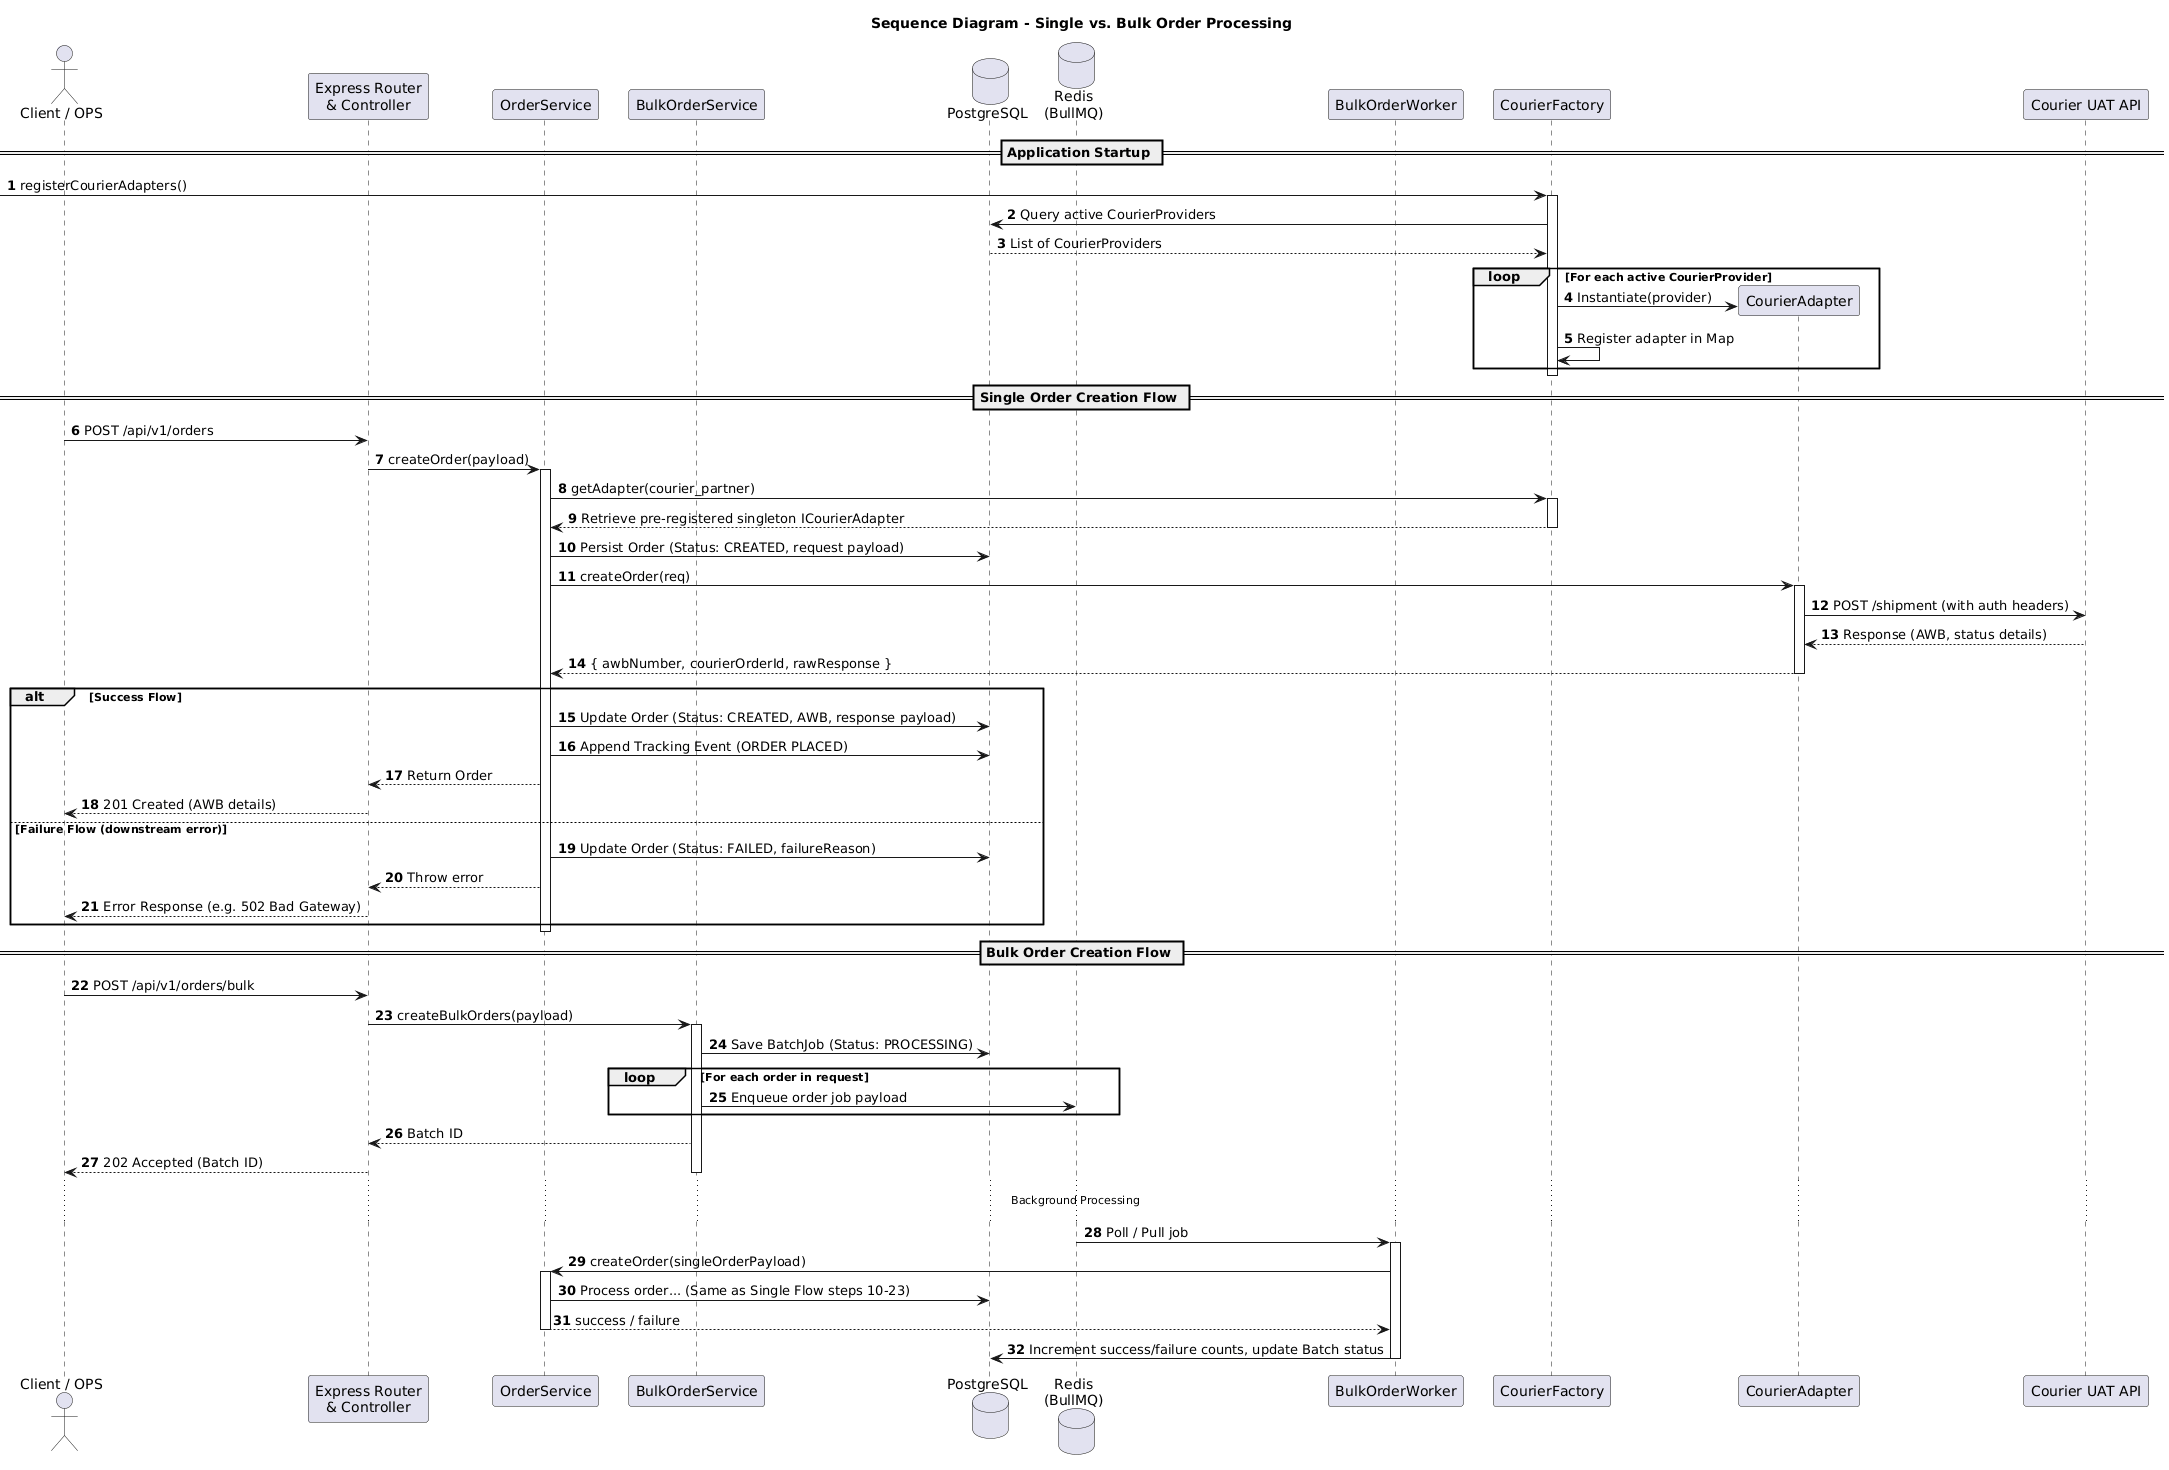

The diagram above was rendered by PlantUML. Its source (embedded in the PNG):
@startuml
autonumber
skinparam boxpadding 10
skinparam participantpadding 10

title Sequence Diagram - Single vs. Bulk Order Processing

actor Client as "Client / OPS"
participant API as "Express Router\n& Controller"
participant OrderSvc as "OrderService"
participant BulkSvc as "BulkOrderService"
database DB as "PostgreSQL"
database Redis as "Redis\n(BullMQ)"
participant Worker as "BulkOrderWorker"
participant Factory as "CourierFactory"
participant Adapter as "CourierAdapter"
participant PartnerAPI as "Courier UAT API"

== Application Startup ==
[-> Factory : registerCourierAdapters()
activate Factory
Factory -> DB : Query active CourierProviders
Factory <-- DB : List of CourierProviders
loop For each active CourierProvider
  create Adapter
  Factory -> Adapter : Instantiate(provider)
  Factory -> Factory : Register adapter in Map
end
deactivate Factory

== Single Order Creation Flow ==
Client -> API : POST /api/v1/orders
API -> OrderSvc : createOrder(payload)
activate OrderSvc

OrderSvc -> Factory : getAdapter(courier_partner)
activate Factory
OrderSvc <-- Factory : Retrieve pre-registered singleton ICourierAdapter
deactivate Factory

OrderSvc -> DB : Persist Order (Status: CREATED, request payload)
OrderSvc -> Adapter : createOrder(req)
activate Adapter
Adapter -> PartnerAPI : POST /shipment (with auth headers)
Adapter <-- PartnerAPI : Response (AWB, status details)
OrderSvc <-- Adapter : { awbNumber, courierOrderId, rawResponse }
deactivate Adapter

alt Success Flow
  OrderSvc -> DB : Update Order (Status: CREATED, AWB, response payload)
  OrderSvc -> DB : Append Tracking Event (ORDER PLACED)
  API <-- OrderSvc : Return Order
  Client <-- API : 201 Created (AWB details)
else Failure Flow (downstream error)
  OrderSvc -> DB : Update Order (Status: FAILED, failureReason)
  API <-- OrderSvc : Throw error
  Client <-- API : Error Response (e.g. 502 Bad Gateway)
end
deactivate OrderSvc

== Bulk Order Creation Flow ==
Client -> API : POST /api/v1/orders/bulk
API -> BulkSvc : createBulkOrders(payload)
activate BulkSvc
BulkSvc -> DB : Save BatchJob (Status: PROCESSING)
loop For each order in request
  BulkSvc -> Redis : Enqueue order job payload
end
BulkSvc --> API : Batch ID
Client <-- API : 202 Accepted (Batch ID)
deactivate BulkSvc

... Background Processing ...
Redis -> Worker : Poll / Pull job
activate Worker
Worker -> OrderSvc : createOrder(singleOrderPayload)
activate OrderSvc
OrderSvc -> DB : Process order... (Same as Single Flow steps 10-23)
OrderSvc --> Worker : success / failure
deactivate OrderSvc
Worker -> DB : Increment success/failure counts, update Batch status
deactivate Worker
@enduml